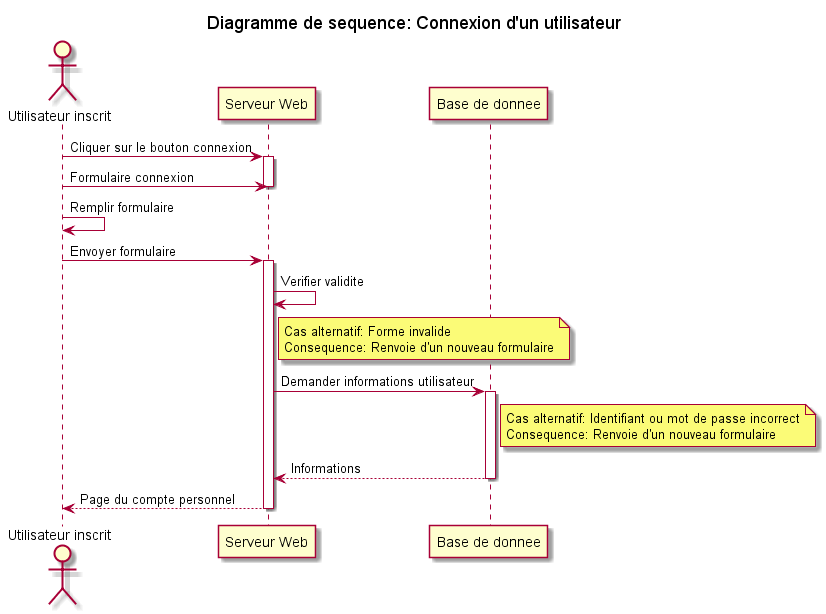

The diagram above was rendered by PlantUML. Its source (embedded in the PNG):
@startuml
title Diagramme de sequence: Connexion d'un utilisateur
actor "Utilisateur inscrit" as u
participant "Serveur Web" as sw
participant "Base de donnee" as bdd

u->sw: Cliquer sur le bouton connexion
activate sw
	sw<-u: Formulaire connexion
deactivate sw
u->u: Remplir formulaire
u->sw: Envoyer formulaire
activate sw
	sw->sw: Verifier validite
	note right sw: Cas alternatif: Forme invalide\nConsequence: Renvoie d'un nouveau formulaire
	sw -> bdd: Demander informations utilisateur
	activate bdd
		note right bdd: Cas alternatif: Identifiant ou mot de passe incorrect\nConsequence: Renvoie d'un nouveau formulaire
		sw <-- bdd: Informations
	deactivate bdd
	u<--sw: Page du compte personnel
deactivate sw
deactivate u


@enduml